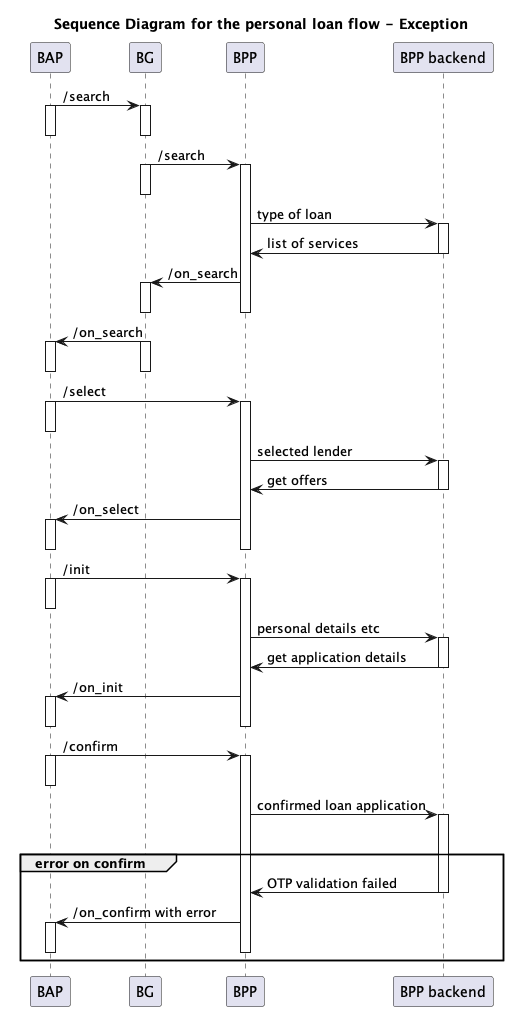

The diagram above was rendered by PlantUML. Its source (embedded in the PNG):
@startuml personal-loan
title Sequence Diagram for the personal loan flow - Exception

BAP -> BG: /search
activate BAP
activate BG
deactivate BAP
deactivate BG

BG -> BPP: /search
activate BG
activate BPP
deactivate BG


BPP -> "BPP backend": type of loan
activate "BPP backend"

"BPP backend" -> BPP: list of services
deactivate "BPP backend"


BPP -> BG: /on_search
activate BG
deactivate BPP
deactivate BG

BG -> BAP: /on_search
activate BAP
activate BG
deactivate BAP
deactivate BG

BAP -> BPP: /select
activate BAP
activate BPP
deactivate BAP

BPP -> "BPP backend": selected lender
activate "BPP backend"

"BPP backend" -> BPP: get offers
deactivate "BPP backend"

BPP -> BAP: /on_select
activate BAP
deactivate BPP
deactivate BAP

BAP -> BPP: /init
activate BAP
activate BPP
deactivate BAP

BPP -> "BPP backend": personal details etc
activate "BPP backend"

"BPP backend" -> BPP: get application details
deactivate "BPP backend"

BPP -> BAP: /on_init
activate BAP
deactivate BPP
deactivate BAP

BAP -> BPP: /confirm
activate BAP
activate BPP
deactivate BAP

BPP -> "BPP backend": confirmed loan application
activate "BPP backend"

alt
group error on confirm
    "BPP backend" -> BPP: OTP validation failed
    deactivate "BPP backend"

    BPP -> BAP: /on_confirm with error
    activate BAP
    deactivate BPP
    deactivate BAP
end

@enduml